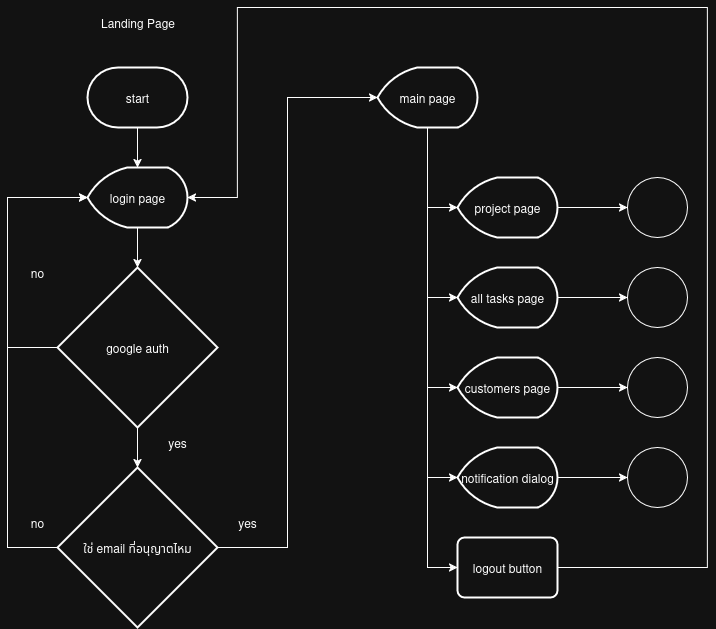

The diagram above was exported from draw.io. Its source (the exported page's mxGraphModel, read from the mxfile embedded in the PNG):
<mxGraphModel dx="1426" dy="863" grid="1" gridSize="10" guides="1" tooltips="1" connect="1" arrows="1" fold="1" page="1" pageScale="1" pageWidth="850" pageHeight="1100" math="0" shadow="0">
  <root>
    <mxCell id="0" />
    <mxCell id="1" parent="0" />
    <mxCell id="cHdK194KRiYGr1glwM71-6" value="" style="edgeStyle=orthogonalEdgeStyle;rounded=0;orthogonalLoop=1;jettySize=auto;html=1;" parent="1" source="cHdK194KRiYGr1glwM71-2" target="cHdK194KRiYGr1glwM71-4" edge="1">
      <mxGeometry relative="1" as="geometry" />
    </mxCell>
    <mxCell id="cHdK194KRiYGr1glwM71-2" value="start" style="strokeWidth=2;html=1;shape=mxgraph.flowchart.terminator;whiteSpace=wrap;" parent="1" vertex="1">
      <mxGeometry x="155" y="160" width="100" height="60" as="geometry" />
    </mxCell>
    <mxCell id="cHdK194KRiYGr1glwM71-11" value="" style="edgeStyle=orthogonalEdgeStyle;rounded=0;orthogonalLoop=1;jettySize=auto;html=1;" parent="1" source="cHdK194KRiYGr1glwM71-4" target="cHdK194KRiYGr1glwM71-9" edge="1">
      <mxGeometry relative="1" as="geometry" />
    </mxCell>
    <mxCell id="cHdK194KRiYGr1glwM71-4" value="login page" style="strokeWidth=2;html=1;shape=mxgraph.flowchart.display;whiteSpace=wrap;" parent="1" vertex="1">
      <mxGeometry x="155" y="260" width="100" height="60" as="geometry" />
    </mxCell>
    <mxCell id="cHdK194KRiYGr1glwM71-20" style="edgeStyle=orthogonalEdgeStyle;rounded=0;orthogonalLoop=1;jettySize=auto;html=1;entryX=0;entryY=0.5;entryDx=0;entryDy=0;entryPerimeter=0;" parent="1" source="cHdK194KRiYGr1glwM71-8" target="cHdK194KRiYGr1glwM71-4" edge="1">
      <mxGeometry relative="1" as="geometry">
        <mxPoint x="75" y="440" as="targetPoint" />
        <Array as="points">
          <mxPoint x="75" y="640" />
          <mxPoint x="75" y="290" />
        </Array>
      </mxGeometry>
    </mxCell>
    <mxCell id="cHdK194KRiYGr1glwM71-8" value="ใช่ email ที่อนุญาตไหม" style="strokeWidth=2;html=1;shape=mxgraph.flowchart.decision;whiteSpace=wrap;" parent="1" vertex="1">
      <mxGeometry x="125" y="560" width="160" height="160" as="geometry" />
    </mxCell>
    <mxCell id="cHdK194KRiYGr1glwM71-12" value="" style="edgeStyle=orthogonalEdgeStyle;rounded=0;orthogonalLoop=1;jettySize=auto;html=1;" parent="1" source="cHdK194KRiYGr1glwM71-9" target="cHdK194KRiYGr1glwM71-8" edge="1">
      <mxGeometry relative="1" as="geometry" />
    </mxCell>
    <mxCell id="cHdK194KRiYGr1glwM71-15" style="edgeStyle=orthogonalEdgeStyle;rounded=0;orthogonalLoop=1;jettySize=auto;html=1;entryX=0;entryY=0.5;entryDx=0;entryDy=0;entryPerimeter=0;" parent="1" source="cHdK194KRiYGr1glwM71-9" target="cHdK194KRiYGr1glwM71-4" edge="1">
      <mxGeometry relative="1" as="geometry">
        <mxPoint x="45" y="300" as="targetPoint" />
        <Array as="points">
          <mxPoint x="75" y="440" />
          <mxPoint x="75" y="290" />
        </Array>
      </mxGeometry>
    </mxCell>
    <mxCell id="cHdK194KRiYGr1glwM71-9" value="google auth" style="strokeWidth=2;html=1;shape=mxgraph.flowchart.decision;whiteSpace=wrap;" parent="1" vertex="1">
      <mxGeometry x="125" y="360" width="160" height="160" as="geometry" />
    </mxCell>
    <mxCell id="cHdK194KRiYGr1glwM71-13" value="&lt;div&gt;yes&lt;/div&gt;" style="text;html=1;align=center;verticalAlign=middle;whiteSpace=wrap;rounded=0;" parent="1" vertex="1">
      <mxGeometry x="215" y="520" width="60" height="30" as="geometry" />
    </mxCell>
    <mxCell id="cHdK194KRiYGr1glwM71-14" value="no" style="text;html=1;align=center;verticalAlign=middle;whiteSpace=wrap;rounded=0;" parent="1" vertex="1">
      <mxGeometry x="75" y="350" width="60" height="30" as="geometry" />
    </mxCell>
    <mxCell id="cHdK194KRiYGr1glwM71-29" style="edgeStyle=orthogonalEdgeStyle;rounded=0;orthogonalLoop=1;jettySize=auto;html=1;entryX=0;entryY=0.5;entryDx=0;entryDy=0;" parent="1" source="cHdK194KRiYGr1glwM71-17" target="cHdK194KRiYGr1glwM71-28" edge="1">
      <mxGeometry relative="1" as="geometry" />
    </mxCell>
    <mxCell id="cHdK194KRiYGr1glwM71-17" value="main page" style="strokeWidth=2;html=1;shape=mxgraph.flowchart.display;whiteSpace=wrap;" parent="1" vertex="1">
      <mxGeometry x="445" y="160" width="100" height="60" as="geometry" />
    </mxCell>
    <mxCell id="cHdK194KRiYGr1glwM71-18" style="edgeStyle=orthogonalEdgeStyle;rounded=0;orthogonalLoop=1;jettySize=auto;html=1;entryX=0;entryY=0.5;entryDx=0;entryDy=0;entryPerimeter=0;" parent="1" source="cHdK194KRiYGr1glwM71-8" target="cHdK194KRiYGr1glwM71-17" edge="1">
      <mxGeometry relative="1" as="geometry">
        <Array as="points">
          <mxPoint x="355" y="640" />
          <mxPoint x="355" y="190" />
        </Array>
      </mxGeometry>
    </mxCell>
    <mxCell id="cHdK194KRiYGr1glwM71-19" value="&lt;div&gt;yes&lt;/div&gt;" style="text;html=1;align=center;verticalAlign=middle;whiteSpace=wrap;rounded=0;" parent="1" vertex="1">
      <mxGeometry x="285" y="600" width="60" height="30" as="geometry" />
    </mxCell>
    <mxCell id="cHdK194KRiYGr1glwM71-21" value="no" style="text;html=1;align=center;verticalAlign=middle;whiteSpace=wrap;rounded=0;" parent="1" vertex="1">
      <mxGeometry x="75" y="600" width="60" height="30" as="geometry" />
    </mxCell>
    <mxCell id="cHdK194KRiYGr1glwM71-36" value="" style="edgeStyle=orthogonalEdgeStyle;rounded=0;orthogonalLoop=1;jettySize=auto;html=1;" parent="1" source="cHdK194KRiYGr1glwM71-22" target="cHdK194KRiYGr1glwM71-35" edge="1">
      <mxGeometry relative="1" as="geometry" />
    </mxCell>
    <mxCell id="cHdK194KRiYGr1glwM71-22" value="project page" style="strokeWidth=2;html=1;shape=mxgraph.flowchart.display;whiteSpace=wrap;" parent="1" vertex="1">
      <mxGeometry x="525" y="270" width="100" height="60" as="geometry" />
    </mxCell>
    <mxCell id="cHdK194KRiYGr1glwM71-38" value="" style="edgeStyle=orthogonalEdgeStyle;rounded=0;orthogonalLoop=1;jettySize=auto;html=1;" parent="1" source="cHdK194KRiYGr1glwM71-23" target="cHdK194KRiYGr1glwM71-37" edge="1">
      <mxGeometry relative="1" as="geometry" />
    </mxCell>
    <mxCell id="cHdK194KRiYGr1glwM71-23" value="all tasks page" style="strokeWidth=2;html=1;shape=mxgraph.flowchart.display;whiteSpace=wrap;" parent="1" vertex="1">
      <mxGeometry x="525" y="360" width="100" height="60" as="geometry" />
    </mxCell>
    <mxCell id="cHdK194KRiYGr1glwM71-40" value="" style="edgeStyle=orthogonalEdgeStyle;rounded=0;orthogonalLoop=1;jettySize=auto;html=1;" parent="1" source="cHdK194KRiYGr1glwM71-24" target="cHdK194KRiYGr1glwM71-39" edge="1">
      <mxGeometry relative="1" as="geometry" />
    </mxCell>
    <mxCell id="cHdK194KRiYGr1glwM71-24" value="customers page" style="strokeWidth=2;html=1;shape=mxgraph.flowchart.display;whiteSpace=wrap;" parent="1" vertex="1">
      <mxGeometry x="525" y="450" width="100" height="60" as="geometry" />
    </mxCell>
    <mxCell id="cHdK194KRiYGr1glwM71-25" style="edgeStyle=orthogonalEdgeStyle;rounded=0;orthogonalLoop=1;jettySize=auto;html=1;entryX=0;entryY=0.5;entryDx=0;entryDy=0;entryPerimeter=0;" parent="1" source="cHdK194KRiYGr1glwM71-17" target="cHdK194KRiYGr1glwM71-24" edge="1">
      <mxGeometry relative="1" as="geometry" />
    </mxCell>
    <mxCell id="cHdK194KRiYGr1glwM71-26" style="edgeStyle=orthogonalEdgeStyle;rounded=0;orthogonalLoop=1;jettySize=auto;html=1;entryX=0;entryY=0.5;entryDx=0;entryDy=0;entryPerimeter=0;" parent="1" source="cHdK194KRiYGr1glwM71-17" target="cHdK194KRiYGr1glwM71-23" edge="1">
      <mxGeometry relative="1" as="geometry" />
    </mxCell>
    <mxCell id="cHdK194KRiYGr1glwM71-27" style="edgeStyle=orthogonalEdgeStyle;rounded=0;orthogonalLoop=1;jettySize=auto;html=1;entryX=0;entryY=0.5;entryDx=0;entryDy=0;entryPerimeter=0;" parent="1" source="cHdK194KRiYGr1glwM71-17" target="cHdK194KRiYGr1glwM71-22" edge="1">
      <mxGeometry relative="1" as="geometry" />
    </mxCell>
    <mxCell id="cHdK194KRiYGr1glwM71-28" value="logout button" style="rounded=1;whiteSpace=wrap;html=1;absoluteArcSize=1;arcSize=14;strokeWidth=2;" parent="1" vertex="1">
      <mxGeometry x="525" y="630" width="100" height="60" as="geometry" />
    </mxCell>
    <mxCell id="cHdK194KRiYGr1glwM71-30" style="edgeStyle=orthogonalEdgeStyle;rounded=0;orthogonalLoop=1;jettySize=auto;html=1;entryX=1;entryY=0.5;entryDx=0;entryDy=0;entryPerimeter=0;" parent="1" source="cHdK194KRiYGr1glwM71-28" target="cHdK194KRiYGr1glwM71-4" edge="1">
      <mxGeometry relative="1" as="geometry">
        <Array as="points">
          <mxPoint x="775" y="660" />
          <mxPoint x="775" y="100" />
          <mxPoint x="305" y="100" />
          <mxPoint x="305" y="290" />
        </Array>
      </mxGeometry>
    </mxCell>
    <mxCell id="cHdK194KRiYGr1glwM71-42" value="" style="edgeStyle=orthogonalEdgeStyle;rounded=0;orthogonalLoop=1;jettySize=auto;html=1;" parent="1" source="cHdK194KRiYGr1glwM71-31" target="cHdK194KRiYGr1glwM71-41" edge="1">
      <mxGeometry relative="1" as="geometry" />
    </mxCell>
    <mxCell id="cHdK194KRiYGr1glwM71-31" value="notification dialog" style="strokeWidth=2;html=1;shape=mxgraph.flowchart.display;whiteSpace=wrap;" parent="1" vertex="1">
      <mxGeometry x="525" y="540" width="100" height="60" as="geometry" />
    </mxCell>
    <mxCell id="cHdK194KRiYGr1glwM71-34" style="edgeStyle=orthogonalEdgeStyle;rounded=0;orthogonalLoop=1;jettySize=auto;html=1;entryX=0;entryY=0.5;entryDx=0;entryDy=0;entryPerimeter=0;" parent="1" source="cHdK194KRiYGr1glwM71-17" target="cHdK194KRiYGr1glwM71-31" edge="1">
      <mxGeometry relative="1" as="geometry" />
    </mxCell>
    <mxCell id="cHdK194KRiYGr1glwM71-35" value="" style="verticalLabelPosition=bottom;verticalAlign=top;html=1;shape=mxgraph.flowchart.on-page_reference;" parent="1" vertex="1">
      <mxGeometry x="695" y="270" width="60" height="60" as="geometry" />
    </mxCell>
    <mxCell id="cHdK194KRiYGr1glwM71-37" value="" style="verticalLabelPosition=bottom;verticalAlign=top;html=1;shape=mxgraph.flowchart.on-page_reference;" parent="1" vertex="1">
      <mxGeometry x="695" y="360" width="60" height="60" as="geometry" />
    </mxCell>
    <mxCell id="cHdK194KRiYGr1glwM71-39" value="" style="verticalLabelPosition=bottom;verticalAlign=top;html=1;shape=mxgraph.flowchart.on-page_reference;" parent="1" vertex="1">
      <mxGeometry x="695" y="450" width="60" height="60" as="geometry" />
    </mxCell>
    <mxCell id="cHdK194KRiYGr1glwM71-41" value="" style="verticalLabelPosition=bottom;verticalAlign=top;html=1;shape=mxgraph.flowchart.on-page_reference;" parent="1" vertex="1">
      <mxGeometry x="695" y="540" width="60" height="60" as="geometry" />
    </mxCell>
    <mxCell id="nr0ZWMr3o6qKgqzvBQpD-1" value="Landing Page" style="text;html=1;align=center;verticalAlign=middle;whiteSpace=wrap;rounded=0;" vertex="1" parent="1">
      <mxGeometry x="157.5" y="100" width="95" height="30" as="geometry" />
    </mxCell>
  </root>
</mxGraphModel>